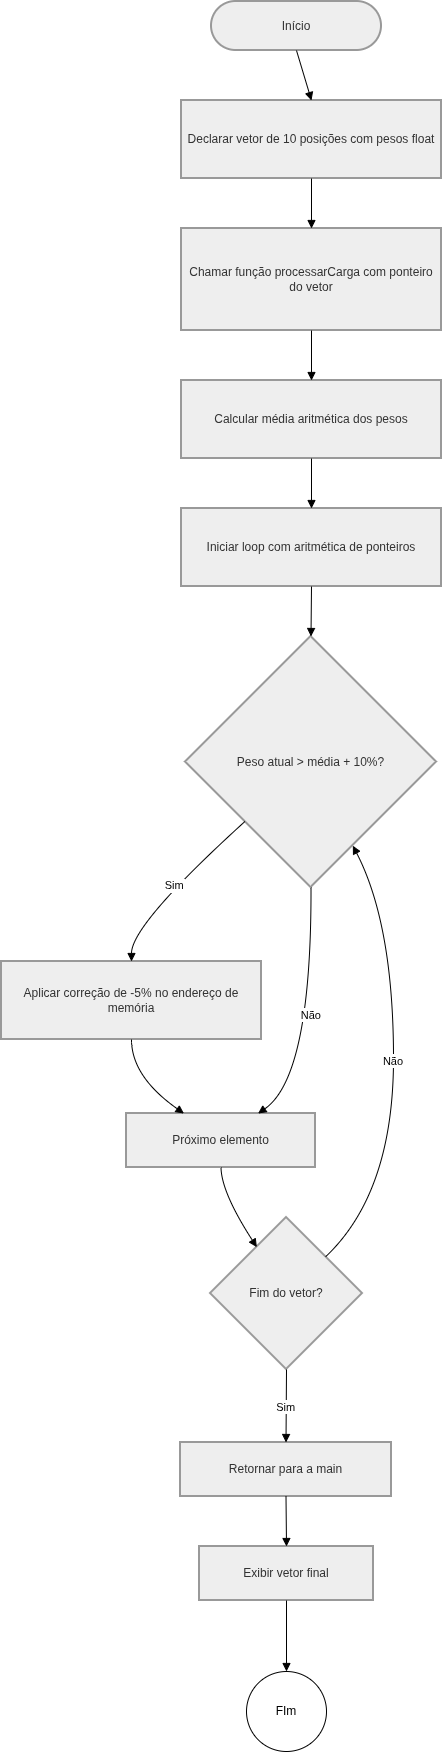

The diagram above was exported from draw.io. Its source (the exported page's mxGraphModel, read from the mxfile embedded in the PNG):
<mxGraphModel dx="860" dy="481" grid="1" gridSize="10" guides="1" tooltips="1" connect="1" arrows="1" fold="1" page="1" pageScale="1" pageWidth="827" pageHeight="1169" math="0" shadow="0">
  <root>
    <mxCell id="0" />
    <mxCell id="1" parent="0" />
    <mxCell id="fwuJObQ9hqWWSm_fGpEv-1" parent="1" style="rounded=1;whiteSpace=wrap;arcSize=50;strokeWidth=2;fillColor=light-dark(#eeeeee,#1f2020);strokeColor=light-dark(#999999,#cccccc);fontColor=light-dark(#333333,#cccccc);" value="Início" vertex="1">
      <mxGeometry height="49" width="170" x="230" y="10" as="geometry" />
    </mxCell>
    <mxCell id="fwuJObQ9hqWWSm_fGpEv-2" parent="1" style="whiteSpace=wrap;strokeWidth=2;fillColor=light-dark(#eeeeee,#1f2020);strokeColor=light-dark(#999999,#cccccc);fontColor=light-dark(#333333,#cccccc);" value="Declarar vetor de 10 posições com pesos float" vertex="1">
      <mxGeometry height="78" width="260" x="200" y="109" as="geometry" />
    </mxCell>
    <mxCell id="fwuJObQ9hqWWSm_fGpEv-3" parent="1" style="whiteSpace=wrap;strokeWidth=2;fillColor=light-dark(#eeeeee,#1f2020);strokeColor=light-dark(#999999,#cccccc);fontColor=light-dark(#333333,#cccccc);" value="Chamar função processarCarga com ponteiro do vetor" vertex="1">
      <mxGeometry height="102" width="260" x="200" y="237" as="geometry" />
    </mxCell>
    <mxCell id="fwuJObQ9hqWWSm_fGpEv-4" parent="1" style="whiteSpace=wrap;strokeWidth=2;fillColor=light-dark(#eeeeee,#1f2020);strokeColor=light-dark(#999999,#cccccc);fontColor=light-dark(#333333,#cccccc);" value="Calcular média aritmética dos pesos" vertex="1">
      <mxGeometry height="78" width="260" x="200" y="389" as="geometry" />
    </mxCell>
    <mxCell id="fwuJObQ9hqWWSm_fGpEv-5" parent="1" style="whiteSpace=wrap;strokeWidth=2;fillColor=light-dark(#eeeeee,#1f2020);strokeColor=light-dark(#999999,#cccccc);fontColor=light-dark(#333333,#cccccc);" value="Iniciar loop com aritmética de ponteiros" vertex="1">
      <mxGeometry height="78" width="260" x="200" y="517" as="geometry" />
    </mxCell>
    <mxCell id="fwuJObQ9hqWWSm_fGpEv-6" parent="1" style="rhombus;strokeWidth=2;whiteSpace=wrap;fillColor=light-dark(#eeeeee,#1f2020);strokeColor=light-dark(#999999,#cccccc);fontColor=light-dark(#333333,#cccccc);" value="Peso atual &gt; média + 10%?" vertex="1">
      <mxGeometry height="251" width="251" x="204" y="645" as="geometry" />
    </mxCell>
    <mxCell id="fwuJObQ9hqWWSm_fGpEv-7" parent="1" style="whiteSpace=wrap;strokeWidth=2;fillColor=light-dark(#eeeeee,#1f2020);strokeColor=light-dark(#999999,#cccccc);fontColor=light-dark(#333333,#cccccc);" value="Aplicar correção de -5% no endereço de memória" vertex="1">
      <mxGeometry height="78" width="260" x="20" y="970" as="geometry" />
    </mxCell>
    <mxCell id="fwuJObQ9hqWWSm_fGpEv-8" parent="1" style="whiteSpace=wrap;strokeWidth=2;fillColor=light-dark(#eeeeee,#1f2020);strokeColor=light-dark(#999999,#cccccc);fontColor=light-dark(#333333,#cccccc);" value="Próximo elemento" vertex="1">
      <mxGeometry height="54" width="189" x="145" y="1122" as="geometry" />
    </mxCell>
    <mxCell id="fwuJObQ9hqWWSm_fGpEv-9" parent="1" style="rhombus;strokeWidth=2;whiteSpace=wrap;fillColor=light-dark(#eeeeee,#1f2020);strokeColor=light-dark(#999999,#cccccc);fontColor=light-dark(#333333,#cccccc);" value="Fim do vetor?" vertex="1">
      <mxGeometry height="152" width="152" x="229" y="1226" as="geometry" />
    </mxCell>
    <mxCell id="fwuJObQ9hqWWSm_fGpEv-10" parent="1" style="whiteSpace=wrap;strokeWidth=2;fillColor=light-dark(#eeeeee,#1f2020);strokeColor=light-dark(#999999,#cccccc);fontColor=light-dark(#333333,#cccccc);" value="Retornar para a main" vertex="1">
      <mxGeometry height="54" width="211" x="199" y="1451" as="geometry" />
    </mxCell>
    <mxCell id="fwuJObQ9hqWWSm_fGpEv-11" parent="1" style="whiteSpace=wrap;strokeWidth=2;fillColor=light-dark(#eeeeee,#1f2020);strokeColor=light-dark(#999999,#cccccc);fontColor=light-dark(#333333,#cccccc);" value="Exibir vetor final" vertex="1">
      <mxGeometry height="54" width="174" x="218" y="1555" as="geometry" />
    </mxCell>
    <mxCell id="fwuJObQ9hqWWSm_fGpEv-13" edge="1" parent="1" source="fwuJObQ9hqWWSm_fGpEv-1" style="curved=1;startArrow=none;endArrow=block;exitX=0.5;exitY=1;entryX=0.5;entryY=0;rounded=0;" target="fwuJObQ9hqWWSm_fGpEv-2" value="">
      <mxGeometry relative="1" as="geometry">
        <Array as="points" />
      </mxGeometry>
    </mxCell>
    <mxCell id="fwuJObQ9hqWWSm_fGpEv-14" edge="1" parent="1" source="fwuJObQ9hqWWSm_fGpEv-2" style="curved=1;startArrow=none;endArrow=block;exitX=0.5;exitY=1;entryX=0.5;entryY=0;rounded=0;" target="fwuJObQ9hqWWSm_fGpEv-3" value="">
      <mxGeometry relative="1" as="geometry">
        <Array as="points" />
      </mxGeometry>
    </mxCell>
    <mxCell id="fwuJObQ9hqWWSm_fGpEv-15" edge="1" parent="1" source="fwuJObQ9hqWWSm_fGpEv-3" style="curved=1;startArrow=none;endArrow=block;exitX=0.5;exitY=1;entryX=0.5;entryY=0;rounded=0;" target="fwuJObQ9hqWWSm_fGpEv-4" value="">
      <mxGeometry relative="1" as="geometry">
        <Array as="points" />
      </mxGeometry>
    </mxCell>
    <mxCell id="fwuJObQ9hqWWSm_fGpEv-16" edge="1" parent="1" source="fwuJObQ9hqWWSm_fGpEv-4" style="curved=1;startArrow=none;endArrow=block;exitX=0.5;exitY=1;entryX=0.5;entryY=0;rounded=0;" target="fwuJObQ9hqWWSm_fGpEv-5" value="">
      <mxGeometry relative="1" as="geometry">
        <Array as="points" />
      </mxGeometry>
    </mxCell>
    <mxCell id="fwuJObQ9hqWWSm_fGpEv-17" edge="1" parent="1" source="fwuJObQ9hqWWSm_fGpEv-5" style="curved=1;startArrow=none;endArrow=block;exitX=0.5;exitY=1;entryX=0.5;entryY=0;rounded=0;" target="fwuJObQ9hqWWSm_fGpEv-6" value="">
      <mxGeometry relative="1" as="geometry">
        <Array as="points" />
      </mxGeometry>
    </mxCell>
    <mxCell id="fwuJObQ9hqWWSm_fGpEv-18" edge="1" parent="1" source="fwuJObQ9hqWWSm_fGpEv-6" style="curved=1;startArrow=none;endArrow=block;exitX=0;exitY=0.95;entryX=0.5;entryY=-0.01;rounded=0;" target="fwuJObQ9hqWWSm_fGpEv-7" value="Sim">
      <mxGeometry relative="1" as="geometry">
        <Array as="points">
          <mxPoint x="150" y="933" />
        </Array>
      </mxGeometry>
    </mxCell>
    <mxCell id="fwuJObQ9hqWWSm_fGpEv-19" edge="1" parent="1" source="fwuJObQ9hqWWSm_fGpEv-7" style="curved=1;startArrow=none;endArrow=block;exitX=0.5;exitY=0.99;entryX=0.3;entryY=-0.01;rounded=0;" target="fwuJObQ9hqWWSm_fGpEv-8" value="">
      <mxGeometry relative="1" as="geometry">
        <Array as="points">
          <mxPoint x="150" y="1085" />
        </Array>
      </mxGeometry>
    </mxCell>
    <mxCell id="fwuJObQ9hqWWSm_fGpEv-20" edge="1" parent="1" source="fwuJObQ9hqWWSm_fGpEv-6" style="curved=1;startArrow=none;endArrow=block;exitX=0.5;exitY=1;entryX=0.7;entryY=-0.01;rounded=0;" target="fwuJObQ9hqWWSm_fGpEv-8" value="Não">
      <mxGeometry relative="1" as="geometry">
        <Array as="points">
          <mxPoint x="330" y="1085" />
        </Array>
      </mxGeometry>
    </mxCell>
    <mxCell id="fwuJObQ9hqWWSm_fGpEv-21" edge="1" parent="1" source="fwuJObQ9hqWWSm_fGpEv-8" style="curved=1;startArrow=none;endArrow=block;exitX=0.5;exitY=0.99;entryX=0.18;entryY=0;rounded=0;" target="fwuJObQ9hqWWSm_fGpEv-9" value="">
      <mxGeometry relative="1" as="geometry">
        <Array as="points">
          <mxPoint x="240" y="1201" />
        </Array>
      </mxGeometry>
    </mxCell>
    <mxCell id="fwuJObQ9hqWWSm_fGpEv-22" edge="1" parent="1" source="fwuJObQ9hqWWSm_fGpEv-9" style="curved=1;startArrow=none;endArrow=block;exitX=1;exitY=0.03;entryX=0.75;entryY=1;rounded=0;" target="fwuJObQ9hqWWSm_fGpEv-6" value="Não">
      <mxGeometry relative="1" as="geometry">
        <Array as="points">
          <mxPoint x="412" y="1201" />
          <mxPoint x="412" y="933" />
        </Array>
      </mxGeometry>
    </mxCell>
    <mxCell id="fwuJObQ9hqWWSm_fGpEv-23" edge="1" parent="1" source="fwuJObQ9hqWWSm_fGpEv-9" style="curved=1;startArrow=none;endArrow=block;exitX=0.5;exitY=1;entryX=0.5;entryY=0.01;rounded=0;" target="fwuJObQ9hqWWSm_fGpEv-10" value="Sim">
      <mxGeometry relative="1" as="geometry">
        <Array as="points" />
      </mxGeometry>
    </mxCell>
    <mxCell id="fwuJObQ9hqWWSm_fGpEv-24" edge="1" parent="1" source="fwuJObQ9hqWWSm_fGpEv-10" style="curved=1;startArrow=none;endArrow=block;exitX=0.5;exitY=1.01;entryX=0.5;entryY=0.01;rounded=0;" target="fwuJObQ9hqWWSm_fGpEv-11" value="">
      <mxGeometry relative="1" as="geometry">
        <Array as="points" />
      </mxGeometry>
    </mxCell>
    <mxCell id="fwuJObQ9hqWWSm_fGpEv-25" edge="1" parent="1" source="fwuJObQ9hqWWSm_fGpEv-11" style="curved=1;startArrow=none;endArrow=block;entryX=0.5;entryY=0;rounded=0;entryDx=0;entryDy=0;exitX=0.5;exitY=1;exitDx=0;exitDy=0;" target="fwuJObQ9hqWWSm_fGpEv-28" value="">
      <mxGeometry relative="1" as="geometry">
        <Array as="points" />
        <mxPoint x="300" y="1620" as="sourcePoint" />
        <mxPoint x="295.5" y="1680" as="targetPoint" />
      </mxGeometry>
    </mxCell>
    <mxCell id="fwuJObQ9hqWWSm_fGpEv-28" parent="1" style="ellipse;whiteSpace=wrap;html=1;aspect=fixed;" value="FIm" vertex="1">
      <mxGeometry height="80" width="80" x="265" y="1680" as="geometry" />
    </mxCell>
  </root>
</mxGraphModel>